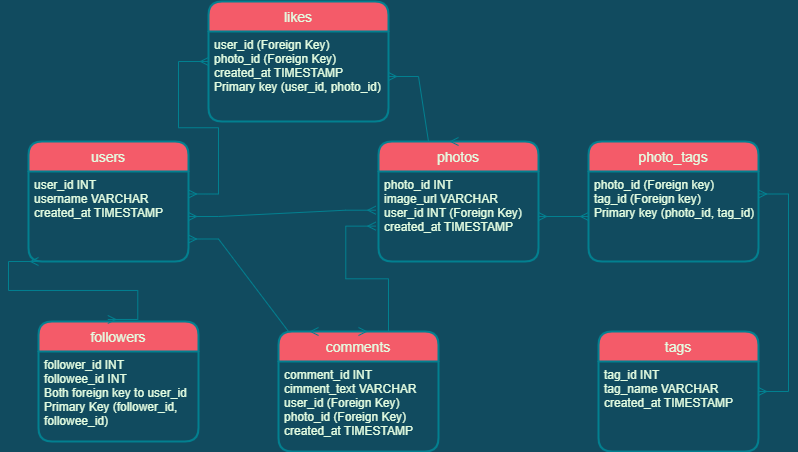

The diagram above was exported from draw.io. Its source (the exported page's mxGraphModel, read from the mxfile embedded in the PNG):
<mxGraphModel dx="978" dy="464" grid="1" gridSize="10" guides="1" tooltips="1" connect="1" arrows="1" fold="1" page="1" pageScale="1" pageWidth="850" pageHeight="1100" background="#114B5F" math="0" shadow="0">
  <root>
    <mxCell id="0" />
    <mxCell id="1" parent="0" />
    <mxCell id="GaOrFSoYVF0xaFzjEyJQ-1" value="users" style="swimlane;childLayout=stackLayout;horizontal=1;startSize=30;horizontalStack=0;rounded=1;fontSize=14;fontStyle=0;strokeWidth=2;resizeParent=0;resizeLast=1;shadow=0;dashed=0;align=center;fillColor=#F45B69;strokeColor=#028090;fontColor=#E4FDE1;" vertex="1" parent="1">
      <mxGeometry x="60" y="170" width="160" height="120" as="geometry" />
    </mxCell>
    <mxCell id="GaOrFSoYVF0xaFzjEyJQ-2" value="user_id INT&#10;username VARCHAR&#10;created_at TIMESTAMP" style="align=left;strokeColor=none;fillColor=none;spacingLeft=4;fontSize=12;verticalAlign=top;resizable=0;rotatable=0;part=1;fontColor=#E4FDE1;" vertex="1" parent="GaOrFSoYVF0xaFzjEyJQ-1">
      <mxGeometry y="30" width="160" height="90" as="geometry" />
    </mxCell>
    <mxCell id="GaOrFSoYVF0xaFzjEyJQ-3" value="photos" style="swimlane;childLayout=stackLayout;horizontal=1;startSize=30;horizontalStack=0;rounded=1;fontSize=14;fontStyle=0;strokeWidth=2;resizeParent=0;resizeLast=1;shadow=0;dashed=0;align=center;fillColor=#F45B69;strokeColor=#028090;fontColor=#E4FDE1;" vertex="1" parent="1">
      <mxGeometry x="410" y="170" width="160" height="120" as="geometry" />
    </mxCell>
    <mxCell id="GaOrFSoYVF0xaFzjEyJQ-4" value="photo_id INT&#10;image_url VARCHAR&#10;user_id INT (Foreign Key)&#10;created_at TIMESTAMP" style="align=left;strokeColor=none;fillColor=none;spacingLeft=4;fontSize=12;verticalAlign=top;resizable=0;rotatable=0;part=1;fontColor=#E4FDE1;" vertex="1" parent="GaOrFSoYVF0xaFzjEyJQ-3">
      <mxGeometry y="30" width="160" height="90" as="geometry" />
    </mxCell>
    <mxCell id="GaOrFSoYVF0xaFzjEyJQ-5" value="" style="edgeStyle=entityRelationEdgeStyle;fontSize=12;html=1;endArrow=ERmany;startArrow=ERmany;rounded=0;entryX=-0.017;entryY=0.43;entryDx=0;entryDy=0;entryPerimeter=0;labelBackgroundColor=#114B5F;strokeColor=#028090;fontColor=#E4FDE1;" edge="1" parent="1" source="GaOrFSoYVF0xaFzjEyJQ-2" target="GaOrFSoYVF0xaFzjEyJQ-4">
      <mxGeometry width="100" height="100" relative="1" as="geometry">
        <mxPoint x="270" y="210" as="sourcePoint" />
        <mxPoint x="370" y="110" as="targetPoint" />
      </mxGeometry>
    </mxCell>
    <mxCell id="GaOrFSoYVF0xaFzjEyJQ-6" value="comments" style="swimlane;childLayout=stackLayout;horizontal=1;startSize=30;horizontalStack=0;rounded=1;fontSize=14;fontStyle=0;strokeWidth=2;resizeParent=0;resizeLast=1;shadow=0;dashed=0;align=center;fillColor=#F45B69;strokeColor=#028090;fontColor=#E4FDE1;" vertex="1" parent="1">
      <mxGeometry x="310" y="360" width="160" height="120" as="geometry" />
    </mxCell>
    <mxCell id="GaOrFSoYVF0xaFzjEyJQ-7" value="comment_id INT&#10;cimment_text VARCHAR&#10;user_id (Foreign Key)&#10;photo_id (Foreign Key)&#10;created_at TIMESTAMP" style="align=left;strokeColor=none;fillColor=none;spacingLeft=4;fontSize=12;verticalAlign=top;resizable=0;rotatable=0;part=1;fontColor=#E4FDE1;" vertex="1" parent="GaOrFSoYVF0xaFzjEyJQ-6">
      <mxGeometry y="30" width="160" height="90" as="geometry" />
    </mxCell>
    <mxCell id="GaOrFSoYVF0xaFzjEyJQ-8" value="" style="edgeStyle=entityRelationEdgeStyle;fontSize=12;html=1;endArrow=ERmany;startArrow=ERmany;rounded=0;exitX=0.5;exitY=0;exitDx=0;exitDy=0;entryX=-0.017;entryY=0.607;entryDx=0;entryDy=0;entryPerimeter=0;labelBackgroundColor=#114B5F;strokeColor=#028090;fontColor=#E4FDE1;" edge="1" parent="1" source="GaOrFSoYVF0xaFzjEyJQ-6" target="GaOrFSoYVF0xaFzjEyJQ-4">
      <mxGeometry width="100" height="100" relative="1" as="geometry">
        <mxPoint x="350" y="270" as="sourcePoint" />
        <mxPoint x="450" y="170" as="targetPoint" />
      </mxGeometry>
    </mxCell>
    <mxCell id="GaOrFSoYVF0xaFzjEyJQ-9" value="" style="edgeStyle=entityRelationEdgeStyle;fontSize=12;html=1;endArrow=ERmany;startArrow=ERmany;rounded=0;exitX=0.25;exitY=0;exitDx=0;exitDy=0;entryX=1;entryY=0.75;entryDx=0;entryDy=0;labelBackgroundColor=#114B5F;strokeColor=#028090;fontColor=#E4FDE1;" edge="1" parent="1" source="GaOrFSoYVF0xaFzjEyJQ-6" target="GaOrFSoYVF0xaFzjEyJQ-2">
      <mxGeometry width="100" height="100" relative="1" as="geometry">
        <mxPoint x="150" y="340" as="sourcePoint" />
        <mxPoint x="250" y="240" as="targetPoint" />
      </mxGeometry>
    </mxCell>
    <mxCell id="GaOrFSoYVF0xaFzjEyJQ-12" value="likes" style="swimlane;childLayout=stackLayout;horizontal=1;startSize=30;horizontalStack=0;rounded=1;fontSize=14;fontStyle=0;strokeWidth=2;resizeParent=0;resizeLast=1;shadow=0;dashed=0;align=center;fillColor=#F45B69;strokeColor=#028090;fontColor=#E4FDE1;" vertex="1" parent="1">
      <mxGeometry x="240" y="30" width="180" height="120" as="geometry" />
    </mxCell>
    <mxCell id="GaOrFSoYVF0xaFzjEyJQ-13" value="user_id (Foreign Key)&#10;photo_id (Foreign Key)&#10;created_at TIMESTAMP&#10;Primary key (user_id, photo_id)" style="align=left;strokeColor=none;fillColor=none;spacingLeft=4;fontSize=12;verticalAlign=top;resizable=0;rotatable=0;part=1;fontColor=#E4FDE1;" vertex="1" parent="GaOrFSoYVF0xaFzjEyJQ-12">
      <mxGeometry y="30" width="180" height="90" as="geometry" />
    </mxCell>
    <mxCell id="GaOrFSoYVF0xaFzjEyJQ-14" value="" style="edgeStyle=entityRelationEdgeStyle;fontSize=12;html=1;endArrow=ERmany;startArrow=ERmany;rounded=0;exitX=1;exitY=0.25;exitDx=0;exitDy=0;labelBackgroundColor=#114B5F;strokeColor=#028090;fontColor=#E4FDE1;" edge="1" parent="1" source="GaOrFSoYVF0xaFzjEyJQ-2">
      <mxGeometry width="100" height="100" relative="1" as="geometry">
        <mxPoint x="140" y="190" as="sourcePoint" />
        <mxPoint x="240" y="90" as="targetPoint" />
      </mxGeometry>
    </mxCell>
    <mxCell id="GaOrFSoYVF0xaFzjEyJQ-16" value="" style="edgeStyle=entityRelationEdgeStyle;fontSize=12;html=1;endArrow=ERmany;startArrow=ERmany;rounded=0;exitX=0.5;exitY=0;exitDx=0;exitDy=0;labelBackgroundColor=#114B5F;strokeColor=#028090;fontColor=#E4FDE1;" edge="1" parent="1" source="GaOrFSoYVF0xaFzjEyJQ-3" target="GaOrFSoYVF0xaFzjEyJQ-13">
      <mxGeometry width="100" height="100" relative="1" as="geometry">
        <mxPoint x="350" y="220" as="sourcePoint" />
        <mxPoint x="450" y="110" as="targetPoint" />
      </mxGeometry>
    </mxCell>
    <mxCell id="GaOrFSoYVF0xaFzjEyJQ-17" value="followers" style="swimlane;childLayout=stackLayout;horizontal=1;startSize=30;horizontalStack=0;rounded=1;fontSize=14;fontStyle=0;strokeWidth=2;resizeParent=0;resizeLast=1;shadow=0;dashed=0;align=center;fillColor=#F45B69;strokeColor=#028090;fontColor=#E4FDE1;" vertex="1" parent="1">
      <mxGeometry x="70" y="350" width="160" height="120" as="geometry" />
    </mxCell>
    <mxCell id="GaOrFSoYVF0xaFzjEyJQ-18" value="follower_id INT&#10;followee_id INT&#10;Both foreign key to user_id&#10;Primary Key (follower_id,&#10;followee_id)" style="align=left;strokeColor=none;fillColor=none;spacingLeft=4;fontSize=12;verticalAlign=top;resizable=0;rotatable=0;part=1;fontColor=#E4FDE1;" vertex="1" parent="GaOrFSoYVF0xaFzjEyJQ-17">
      <mxGeometry y="30" width="160" height="90" as="geometry" />
    </mxCell>
    <mxCell id="GaOrFSoYVF0xaFzjEyJQ-19" value="" style="edgeStyle=entityRelationEdgeStyle;fontSize=12;html=1;endArrow=ERmany;startArrow=ERmany;rounded=0;exitX=0.433;exitY=-0.017;exitDx=0;exitDy=0;exitPerimeter=0;labelBackgroundColor=#114B5F;strokeColor=#028090;fontColor=#E4FDE1;" edge="1" parent="1" source="GaOrFSoYVF0xaFzjEyJQ-17">
      <mxGeometry width="100" height="100" relative="1" as="geometry">
        <mxPoint x="80" y="400" as="sourcePoint" />
        <mxPoint x="70" y="290" as="targetPoint" />
      </mxGeometry>
    </mxCell>
    <mxCell id="GaOrFSoYVF0xaFzjEyJQ-20" value="photo_tags" style="swimlane;childLayout=stackLayout;horizontal=1;startSize=30;horizontalStack=0;rounded=1;fontSize=14;fontStyle=0;strokeWidth=2;resizeParent=0;resizeLast=1;shadow=0;dashed=0;align=center;fillColor=#F45B69;strokeColor=#028090;fontColor=#E4FDE1;" vertex="1" parent="1">
      <mxGeometry x="620" y="170" width="170" height="120" as="geometry" />
    </mxCell>
    <mxCell id="GaOrFSoYVF0xaFzjEyJQ-21" value="photo_id (Foreign key)&#10;tag_id (Foreign key)&#10;Primary key (photo_id, tag_id)" style="align=left;strokeColor=none;fillColor=none;spacingLeft=4;fontSize=12;verticalAlign=top;resizable=0;rotatable=0;part=1;fontColor=#E4FDE1;" vertex="1" parent="GaOrFSoYVF0xaFzjEyJQ-20">
      <mxGeometry y="30" width="170" height="90" as="geometry" />
    </mxCell>
    <mxCell id="GaOrFSoYVF0xaFzjEyJQ-22" value="tags" style="swimlane;childLayout=stackLayout;horizontal=1;startSize=30;horizontalStack=0;rounded=1;fontSize=14;fontStyle=0;strokeWidth=2;resizeParent=0;resizeLast=1;shadow=0;dashed=0;align=center;fillColor=#F45B69;strokeColor=#028090;fontColor=#E4FDE1;" vertex="1" parent="1">
      <mxGeometry x="630" y="360" width="160" height="120" as="geometry" />
    </mxCell>
    <mxCell id="GaOrFSoYVF0xaFzjEyJQ-23" value="tag_id INT&#10;tag_name VARCHAR&#10;created_at TIMESTAMP" style="align=left;strokeColor=none;fillColor=none;spacingLeft=4;fontSize=12;verticalAlign=top;resizable=0;rotatable=0;part=1;fontColor=#E4FDE1;" vertex="1" parent="GaOrFSoYVF0xaFzjEyJQ-22">
      <mxGeometry y="30" width="160" height="90" as="geometry" />
    </mxCell>
    <mxCell id="GaOrFSoYVF0xaFzjEyJQ-24" value="" style="edgeStyle=entityRelationEdgeStyle;fontSize=12;html=1;endArrow=ERmany;startArrow=ERmany;rounded=0;entryX=1;entryY=0.25;entryDx=0;entryDy=0;labelBackgroundColor=#114B5F;strokeColor=#028090;fontColor=#E4FDE1;" edge="1" parent="1" source="GaOrFSoYVF0xaFzjEyJQ-22" target="GaOrFSoYVF0xaFzjEyJQ-21">
      <mxGeometry width="100" height="100" relative="1" as="geometry">
        <mxPoint x="530" y="420" as="sourcePoint" />
        <mxPoint x="630" y="320" as="targetPoint" />
      </mxGeometry>
    </mxCell>
    <mxCell id="GaOrFSoYVF0xaFzjEyJQ-26" value="" style="edgeStyle=entityRelationEdgeStyle;fontSize=12;html=1;endArrow=ERmany;startArrow=ERmany;rounded=0;entryX=0;entryY=0.5;entryDx=0;entryDy=0;exitX=1;exitY=0.5;exitDx=0;exitDy=0;labelBackgroundColor=#114B5F;strokeColor=#028090;fontColor=#E4FDE1;" edge="1" parent="1" source="GaOrFSoYVF0xaFzjEyJQ-4" target="GaOrFSoYVF0xaFzjEyJQ-21">
      <mxGeometry width="100" height="100" relative="1" as="geometry">
        <mxPoint x="520" y="370" as="sourcePoint" />
        <mxPoint x="620" y="270" as="targetPoint" />
      </mxGeometry>
    </mxCell>
  </root>
</mxGraphModel>